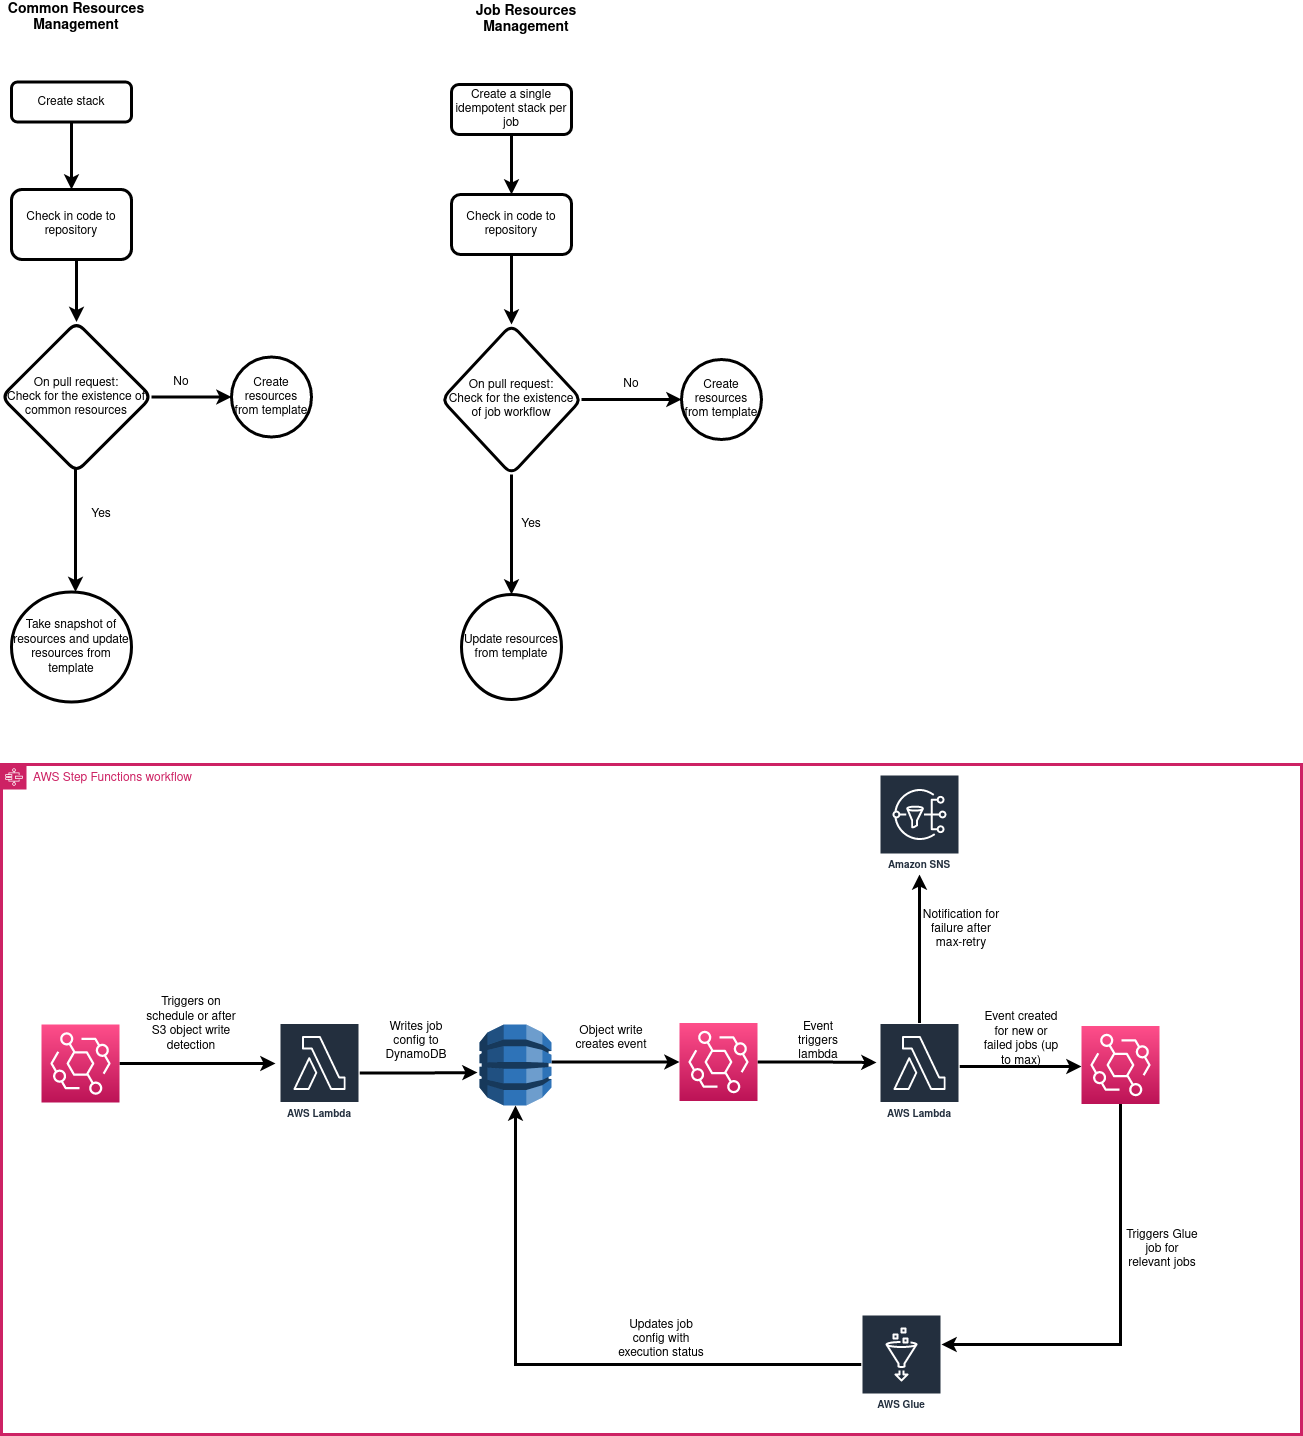

The diagram above was exported from draw.io. Its source (the exported page's mxGraphModel, read from the mxfile embedded in the PNG):
<mxGraphModel dx="1245" dy="645" grid="1" gridSize="10" guides="1" tooltips="1" connect="1" arrows="1" fold="1" page="1" pageScale="1" pageWidth="827" pageHeight="1169" math="0" shadow="0">
  <root>
    <mxCell id="WIyWlLk6GJQsqaUBKTNV-0" />
    <mxCell id="WIyWlLk6GJQsqaUBKTNV-1" parent="WIyWlLk6GJQsqaUBKTNV-0" />
    <mxCell id="-s3Pj3KcKdySAjV7g_e6-72" value="&lt;font style=&quot;font-size: 14px;&quot;&gt;&lt;b&gt;Common Resources Management&lt;br&gt;&lt;/b&gt;&lt;/font&gt;" style="text;strokeColor=none;align=center;fillColor=none;html=1;verticalAlign=middle;whiteSpace=wrap;rounded=0;strokeWidth=3;" parent="WIyWlLk6GJQsqaUBKTNV-1" vertex="1">
      <mxGeometry x="40" y="37.5" width="150" height="30" as="geometry" />
    </mxCell>
    <mxCell id="9hSZIn0WwLjKpth-NDlm-29" value="&lt;div&gt;Yes&lt;/div&gt;" style="text;strokeColor=none;align=center;fillColor=none;html=1;verticalAlign=middle;whiteSpace=wrap;rounded=0;strokeWidth=3;" vertex="1" parent="WIyWlLk6GJQsqaUBKTNV-1">
      <mxGeometry x="120" y="540" width="40" height="20" as="geometry" />
    </mxCell>
    <mxCell id="9hSZIn0WwLjKpth-NDlm-32" value="No" style="text;strokeColor=none;align=center;fillColor=none;html=1;verticalAlign=middle;whiteSpace=wrap;rounded=0;strokeWidth=3;" vertex="1" parent="WIyWlLk6GJQsqaUBKTNV-1">
      <mxGeometry x="200" y="407.5" width="40" height="20" as="geometry" />
    </mxCell>
    <mxCell id="9hSZIn0WwLjKpth-NDlm-35" value="" style="edgeStyle=orthogonalEdgeStyle;rounded=0;orthogonalLoop=1;jettySize=auto;html=1;strokeWidth=3;" edge="1" parent="WIyWlLk6GJQsqaUBKTNV-1" source="9hSZIn0WwLjKpth-NDlm-33" target="9hSZIn0WwLjKpth-NDlm-34">
      <mxGeometry relative="1" as="geometry" />
    </mxCell>
    <mxCell id="9hSZIn0WwLjKpth-NDlm-33" value="Create stack" style="rounded=1;whiteSpace=wrap;html=1;fontSize=12;glass=0;strokeWidth=3;shadow=0;" vertex="1" parent="WIyWlLk6GJQsqaUBKTNV-1">
      <mxGeometry x="50" y="117.5" width="120" height="40" as="geometry" />
    </mxCell>
    <mxCell id="9hSZIn0WwLjKpth-NDlm-37" value="" style="edgeStyle=orthogonalEdgeStyle;rounded=0;orthogonalLoop=1;jettySize=auto;html=1;strokeWidth=3;" edge="1" parent="WIyWlLk6GJQsqaUBKTNV-1" source="9hSZIn0WwLjKpth-NDlm-34" target="9hSZIn0WwLjKpth-NDlm-36">
      <mxGeometry relative="1" as="geometry">
        <Array as="points">
          <mxPoint x="115" y="310" />
          <mxPoint x="115" y="310" />
        </Array>
      </mxGeometry>
    </mxCell>
    <mxCell id="9hSZIn0WwLjKpth-NDlm-34" value="Check in code to repository" style="whiteSpace=wrap;html=1;rounded=1;glass=0;strokeWidth=3;shadow=0;" vertex="1" parent="WIyWlLk6GJQsqaUBKTNV-1">
      <mxGeometry x="50" y="225" width="120" height="70" as="geometry" />
    </mxCell>
    <mxCell id="9hSZIn0WwLjKpth-NDlm-39" value="" style="edgeStyle=orthogonalEdgeStyle;rounded=0;orthogonalLoop=1;jettySize=auto;html=1;strokeWidth=3;" edge="1" parent="WIyWlLk6GJQsqaUBKTNV-1" source="9hSZIn0WwLjKpth-NDlm-36" target="9hSZIn0WwLjKpth-NDlm-38">
      <mxGeometry relative="1" as="geometry" />
    </mxCell>
    <mxCell id="9hSZIn0WwLjKpth-NDlm-41" value="" style="edgeStyle=orthogonalEdgeStyle;rounded=0;orthogonalLoop=1;jettySize=auto;html=1;strokeWidth=3;" edge="1" parent="WIyWlLk6GJQsqaUBKTNV-1">
      <mxGeometry relative="1" as="geometry">
        <mxPoint x="114" y="502.5" as="sourcePoint" />
        <mxPoint x="114" y="627.5" as="targetPoint" />
        <Array as="points">
          <mxPoint x="114" y="540" />
          <mxPoint x="114" y="540" />
        </Array>
      </mxGeometry>
    </mxCell>
    <mxCell id="9hSZIn0WwLjKpth-NDlm-36" value="On pull request:&lt;br&gt;Check for the existence of common resources" style="rhombus;whiteSpace=wrap;html=1;rounded=1;glass=0;strokeWidth=3;shadow=0;" vertex="1" parent="WIyWlLk6GJQsqaUBKTNV-1">
      <mxGeometry x="40" y="357.5" width="150" height="150" as="geometry" />
    </mxCell>
    <mxCell id="9hSZIn0WwLjKpth-NDlm-38" value="Create resources from template" style="ellipse;whiteSpace=wrap;html=1;rounded=1;glass=0;strokeWidth=3;shadow=0;" vertex="1" parent="WIyWlLk6GJQsqaUBKTNV-1">
      <mxGeometry x="270" y="392.5" width="80" height="80" as="geometry" />
    </mxCell>
    <mxCell id="9hSZIn0WwLjKpth-NDlm-40" value="Take snapshot of resources and update resources from template" style="ellipse;whiteSpace=wrap;html=1;rounded=1;glass=0;strokeWidth=3;shadow=0;" vertex="1" parent="WIyWlLk6GJQsqaUBKTNV-1">
      <mxGeometry x="50" y="627.5" width="120" height="110" as="geometry" />
    </mxCell>
    <mxCell id="9hSZIn0WwLjKpth-NDlm-58" value="&lt;font style=&quot;font-size: 14px;&quot;&gt;&lt;b&gt;Job Resources Management&lt;br&gt;&lt;/b&gt;&lt;/font&gt;" style="text;strokeColor=none;align=center;fillColor=none;html=1;verticalAlign=middle;whiteSpace=wrap;rounded=0;strokeWidth=3;" vertex="1" parent="WIyWlLk6GJQsqaUBKTNV-1">
      <mxGeometry x="490" y="40" width="150" height="30" as="geometry" />
    </mxCell>
    <mxCell id="9hSZIn0WwLjKpth-NDlm-59" value="&lt;div&gt;Yes&lt;/div&gt;" style="text;strokeColor=none;align=center;fillColor=none;html=1;verticalAlign=middle;whiteSpace=wrap;rounded=0;strokeWidth=3;" vertex="1" parent="WIyWlLk6GJQsqaUBKTNV-1">
      <mxGeometry x="550" y="550" width="40" height="20" as="geometry" />
    </mxCell>
    <mxCell id="9hSZIn0WwLjKpth-NDlm-60" value="No" style="text;strokeColor=none;align=center;fillColor=none;html=1;verticalAlign=middle;whiteSpace=wrap;rounded=0;strokeWidth=3;" vertex="1" parent="WIyWlLk6GJQsqaUBKTNV-1">
      <mxGeometry x="650" y="410" width="40" height="20" as="geometry" />
    </mxCell>
    <mxCell id="9hSZIn0WwLjKpth-NDlm-61" value="" style="edgeStyle=orthogonalEdgeStyle;rounded=0;orthogonalLoop=1;jettySize=auto;html=1;strokeWidth=3;" edge="1" parent="WIyWlLk6GJQsqaUBKTNV-1" source="9hSZIn0WwLjKpth-NDlm-62" target="9hSZIn0WwLjKpth-NDlm-64">
      <mxGeometry relative="1" as="geometry" />
    </mxCell>
    <mxCell id="9hSZIn0WwLjKpth-NDlm-62" value="Create a single idempotent stack per job" style="rounded=1;whiteSpace=wrap;html=1;fontSize=12;glass=0;strokeWidth=3;shadow=0;" vertex="1" parent="WIyWlLk6GJQsqaUBKTNV-1">
      <mxGeometry x="490" y="120" width="120" height="50" as="geometry" />
    </mxCell>
    <mxCell id="9hSZIn0WwLjKpth-NDlm-63" value="" style="edgeStyle=orthogonalEdgeStyle;rounded=0;orthogonalLoop=1;jettySize=auto;html=1;strokeWidth=3;" edge="1" parent="WIyWlLk6GJQsqaUBKTNV-1" source="9hSZIn0WwLjKpth-NDlm-64" target="9hSZIn0WwLjKpth-NDlm-67">
      <mxGeometry relative="1" as="geometry" />
    </mxCell>
    <mxCell id="9hSZIn0WwLjKpth-NDlm-64" value="Check in code to repository" style="whiteSpace=wrap;html=1;rounded=1;glass=0;strokeWidth=3;shadow=0;" vertex="1" parent="WIyWlLk6GJQsqaUBKTNV-1">
      <mxGeometry x="490" y="230" width="120" height="60" as="geometry" />
    </mxCell>
    <mxCell id="9hSZIn0WwLjKpth-NDlm-65" value="" style="edgeStyle=orthogonalEdgeStyle;rounded=0;orthogonalLoop=1;jettySize=auto;html=1;strokeWidth=3;" edge="1" parent="WIyWlLk6GJQsqaUBKTNV-1" source="9hSZIn0WwLjKpth-NDlm-67" target="9hSZIn0WwLjKpth-NDlm-68">
      <mxGeometry relative="1" as="geometry" />
    </mxCell>
    <mxCell id="9hSZIn0WwLjKpth-NDlm-66" value="" style="edgeStyle=orthogonalEdgeStyle;rounded=0;orthogonalLoop=1;jettySize=auto;html=1;strokeWidth=3;" edge="1" parent="WIyWlLk6GJQsqaUBKTNV-1" source="9hSZIn0WwLjKpth-NDlm-67" target="9hSZIn0WwLjKpth-NDlm-70">
      <mxGeometry relative="1" as="geometry" />
    </mxCell>
    <mxCell id="9hSZIn0WwLjKpth-NDlm-67" value="On pull request:&lt;br&gt;Check for the existence of job workflow" style="rhombus;whiteSpace=wrap;html=1;rounded=1;glass=0;strokeWidth=3;shadow=0;" vertex="1" parent="WIyWlLk6GJQsqaUBKTNV-1">
      <mxGeometry x="480" y="360" width="140" height="150" as="geometry" />
    </mxCell>
    <mxCell id="9hSZIn0WwLjKpth-NDlm-68" value="Create resources from template" style="ellipse;whiteSpace=wrap;html=1;rounded=1;glass=0;strokeWidth=3;shadow=0;" vertex="1" parent="WIyWlLk6GJQsqaUBKTNV-1">
      <mxGeometry x="720" y="395" width="80" height="80" as="geometry" />
    </mxCell>
    <mxCell id="9hSZIn0WwLjKpth-NDlm-70" value="Update resources from template" style="ellipse;whiteSpace=wrap;html=1;rounded=1;glass=0;strokeWidth=3;shadow=0;" vertex="1" parent="WIyWlLk6GJQsqaUBKTNV-1">
      <mxGeometry x="500" y="630" width="100" height="105" as="geometry" />
    </mxCell>
    <mxCell id="9hSZIn0WwLjKpth-NDlm-84" value="AWS Step Functions workflow" style="points=[[0,0],[0.25,0],[0.5,0],[0.75,0],[1,0],[1,0.25],[1,0.5],[1,0.75],[1,1],[0.75,1],[0.5,1],[0.25,1],[0,1],[0,0.75],[0,0.5],[0,0.25]];outlineConnect=0;gradientColor=none;html=1;whiteSpace=wrap;fontSize=12;fontStyle=0;container=1;pointerEvents=0;collapsible=0;recursiveResize=0;shape=mxgraph.aws4.group;grIcon=mxgraph.aws4.group_aws_step_functions_workflow;strokeColor=#CD2264;fillColor=none;verticalAlign=top;align=left;spacingLeft=30;fontColor=#CD2264;dashed=0;strokeWidth=3;" vertex="1" parent="WIyWlLk6GJQsqaUBKTNV-1">
      <mxGeometry x="40" y="800" width="1300" height="670" as="geometry" />
    </mxCell>
    <mxCell id="9hSZIn0WwLjKpth-NDlm-92" style="edgeStyle=orthogonalEdgeStyle;rounded=0;orthogonalLoop=1;jettySize=auto;html=1;entryX=-0.05;entryY=0.405;entryDx=0;entryDy=0;entryPerimeter=0;strokeWidth=3;" edge="1" parent="9hSZIn0WwLjKpth-NDlm-84" source="9hSZIn0WwLjKpth-NDlm-86" target="9hSZIn0WwLjKpth-NDlm-87">
      <mxGeometry relative="1" as="geometry" />
    </mxCell>
    <mxCell id="9hSZIn0WwLjKpth-NDlm-86" value="" style="sketch=0;points=[[0,0,0],[0.25,0,0],[0.5,0,0],[0.75,0,0],[1,0,0],[0,1,0],[0.25,1,0],[0.5,1,0],[0.75,1,0],[1,1,0],[0,0.25,0],[0,0.5,0],[0,0.75,0],[1,0.25,0],[1,0.5,0],[1,0.75,0]];outlineConnect=0;fontColor=#232F3E;gradientColor=#FF4F8B;gradientDirection=north;fillColor=#BC1356;strokeColor=#ffffff;dashed=0;verticalLabelPosition=bottom;verticalAlign=top;align=center;html=1;fontSize=12;fontStyle=0;aspect=fixed;shape=mxgraph.aws4.resourceIcon;resIcon=mxgraph.aws4.eventbridge;strokeWidth=3;" vertex="1" parent="9hSZIn0WwLjKpth-NDlm-84">
      <mxGeometry x="40" y="260" width="78" height="78" as="geometry" />
    </mxCell>
    <mxCell id="9hSZIn0WwLjKpth-NDlm-165" style="edgeStyle=orthogonalEdgeStyle;rounded=0;orthogonalLoop=1;jettySize=auto;html=1;entryX=-0.028;entryY=0.593;entryDx=0;entryDy=0;entryPerimeter=0;strokeWidth=3;" edge="1" parent="9hSZIn0WwLjKpth-NDlm-84" source="9hSZIn0WwLjKpth-NDlm-87" target="9hSZIn0WwLjKpth-NDlm-89">
      <mxGeometry relative="1" as="geometry" />
    </mxCell>
    <mxCell id="9hSZIn0WwLjKpth-NDlm-87" value="AWS Lambda" style="sketch=0;outlineConnect=0;fontColor=#232F3E;gradientColor=none;strokeColor=#ffffff;fillColor=#232F3E;dashed=0;verticalLabelPosition=middle;verticalAlign=bottom;align=center;html=1;whiteSpace=wrap;fontSize=10;fontStyle=1;spacing=3;shape=mxgraph.aws4.productIcon;prIcon=mxgraph.aws4.lambda;strokeWidth=3;" vertex="1" parent="9hSZIn0WwLjKpth-NDlm-84">
      <mxGeometry x="278" y="258.5" width="80" height="100" as="geometry" />
    </mxCell>
    <mxCell id="9hSZIn0WwLjKpth-NDlm-100" style="edgeStyle=orthogonalEdgeStyle;rounded=0;orthogonalLoop=1;jettySize=auto;html=1;entryX=0;entryY=0.5;entryDx=0;entryDy=0;entryPerimeter=0;strokeWidth=3;" edge="1" parent="9hSZIn0WwLjKpth-NDlm-84" source="9hSZIn0WwLjKpth-NDlm-89" target="9hSZIn0WwLjKpth-NDlm-90">
      <mxGeometry relative="1" as="geometry">
        <Array as="points">
          <mxPoint x="614" y="298" />
        </Array>
      </mxGeometry>
    </mxCell>
    <mxCell id="9hSZIn0WwLjKpth-NDlm-89" value="" style="outlineConnect=0;dashed=0;verticalLabelPosition=bottom;verticalAlign=top;align=center;html=1;shape=mxgraph.aws3.dynamo_db;fillColor=#2E73B8;gradientColor=none;strokeWidth=3;" vertex="1" parent="9hSZIn0WwLjKpth-NDlm-84">
      <mxGeometry x="478" y="260" width="72" height="81" as="geometry" />
    </mxCell>
    <mxCell id="9hSZIn0WwLjKpth-NDlm-103" style="edgeStyle=orthogonalEdgeStyle;rounded=0;orthogonalLoop=1;jettySize=auto;html=1;entryX=-0.037;entryY=0.395;entryDx=0;entryDy=0;entryPerimeter=0;strokeWidth=3;" edge="1" parent="9hSZIn0WwLjKpth-NDlm-84" source="9hSZIn0WwLjKpth-NDlm-90" target="9hSZIn0WwLjKpth-NDlm-102">
      <mxGeometry relative="1" as="geometry" />
    </mxCell>
    <mxCell id="9hSZIn0WwLjKpth-NDlm-90" value="" style="sketch=0;points=[[0,0,0],[0.25,0,0],[0.5,0,0],[0.75,0,0],[1,0,0],[0,1,0],[0.25,1,0],[0.5,1,0],[0.75,1,0],[1,1,0],[0,0.25,0],[0,0.5,0],[0,0.75,0],[1,0.25,0],[1,0.5,0],[1,0.75,0]];outlineConnect=0;fontColor=#232F3E;gradientColor=#FF4F8B;gradientDirection=north;fillColor=#BC1356;strokeColor=#ffffff;dashed=0;verticalLabelPosition=bottom;verticalAlign=top;align=center;html=1;fontSize=12;fontStyle=0;aspect=fixed;shape=mxgraph.aws4.resourceIcon;resIcon=mxgraph.aws4.eventbridge;strokeWidth=3;" vertex="1" parent="9hSZIn0WwLjKpth-NDlm-84">
      <mxGeometry x="678" y="258.5" width="78" height="78" as="geometry" />
    </mxCell>
    <mxCell id="9hSZIn0WwLjKpth-NDlm-93" value="Triggers on schedule or after S3 object write detection " style="text;strokeColor=none;align=center;fillColor=none;html=1;verticalAlign=middle;whiteSpace=wrap;rounded=0;strokeWidth=3;" vertex="1" parent="9hSZIn0WwLjKpth-NDlm-84">
      <mxGeometry x="140" y="250" width="100" height="20" as="geometry" />
    </mxCell>
    <mxCell id="9hSZIn0WwLjKpth-NDlm-95" value="Writes job config to DynamoDB" style="text;strokeColor=none;align=center;fillColor=none;html=1;verticalAlign=middle;whiteSpace=wrap;rounded=0;strokeWidth=3;" vertex="1" parent="9hSZIn0WwLjKpth-NDlm-84">
      <mxGeometry x="390" y="261.5" width="50" height="30" as="geometry" />
    </mxCell>
    <mxCell id="9hSZIn0WwLjKpth-NDlm-101" value="Event triggers lambda" style="text;strokeColor=none;align=center;fillColor=none;html=1;verticalAlign=middle;whiteSpace=wrap;rounded=0;strokeWidth=3;" vertex="1" parent="9hSZIn0WwLjKpth-NDlm-84">
      <mxGeometry x="787" y="261.5" width="60" height="30" as="geometry" />
    </mxCell>
    <mxCell id="9hSZIn0WwLjKpth-NDlm-164" style="edgeStyle=orthogonalEdgeStyle;rounded=0;orthogonalLoop=1;jettySize=auto;html=1;entryX=0;entryY=0.75;entryDx=0;entryDy=0;entryPerimeter=0;strokeWidth=3;" edge="1" parent="9hSZIn0WwLjKpth-NDlm-84">
      <mxGeometry relative="1" as="geometry">
        <mxPoint x="958" y="302" as="sourcePoint" />
        <mxPoint x="1080" y="302" as="targetPoint" />
        <Array as="points">
          <mxPoint x="990" y="302" />
          <mxPoint x="990" y="302" />
        </Array>
      </mxGeometry>
    </mxCell>
    <mxCell id="9hSZIn0WwLjKpth-NDlm-167" style="edgeStyle=orthogonalEdgeStyle;rounded=0;orthogonalLoop=1;jettySize=auto;html=1;strokeWidth=3;" edge="1" parent="9hSZIn0WwLjKpth-NDlm-84" source="9hSZIn0WwLjKpth-NDlm-102" target="9hSZIn0WwLjKpth-NDlm-166">
      <mxGeometry relative="1" as="geometry" />
    </mxCell>
    <mxCell id="9hSZIn0WwLjKpth-NDlm-102" value="AWS Lambda" style="sketch=0;outlineConnect=0;fontColor=#232F3E;gradientColor=none;strokeColor=#ffffff;fillColor=#232F3E;dashed=0;verticalLabelPosition=middle;verticalAlign=bottom;align=center;html=1;whiteSpace=wrap;fontSize=10;fontStyle=1;spacing=3;shape=mxgraph.aws4.productIcon;prIcon=mxgraph.aws4.lambda;strokeWidth=3;" vertex="1" parent="9hSZIn0WwLjKpth-NDlm-84">
      <mxGeometry x="878" y="258.5" width="80" height="100" as="geometry" />
    </mxCell>
    <mxCell id="9hSZIn0WwLjKpth-NDlm-118" value="Event created for new or failed jobs (up to max)" style="text;strokeColor=none;align=center;fillColor=none;html=1;verticalAlign=middle;whiteSpace=wrap;rounded=0;strokeWidth=3;" vertex="1" parent="9hSZIn0WwLjKpth-NDlm-84">
      <mxGeometry x="980" y="260" width="80" height="30" as="geometry" />
    </mxCell>
    <mxCell id="9hSZIn0WwLjKpth-NDlm-121" style="edgeStyle=orthogonalEdgeStyle;rounded=0;orthogonalLoop=1;jettySize=auto;html=1;entryX=0.5;entryY=1;entryDx=0;entryDy=0;entryPerimeter=0;strokeWidth=3;" edge="1" parent="9hSZIn0WwLjKpth-NDlm-84" source="9hSZIn0WwLjKpth-NDlm-88" target="9hSZIn0WwLjKpth-NDlm-89">
      <mxGeometry relative="1" as="geometry" />
    </mxCell>
    <mxCell id="9hSZIn0WwLjKpth-NDlm-88" value="AWS Glue" style="sketch=0;outlineConnect=0;fontColor=#232F3E;gradientColor=none;strokeColor=#ffffff;fillColor=#232F3E;dashed=0;verticalLabelPosition=middle;verticalAlign=bottom;align=center;html=1;whiteSpace=wrap;fontSize=10;fontStyle=1;spacing=3;shape=mxgraph.aws4.productIcon;prIcon=mxgraph.aws4.glue;strokeWidth=3;" vertex="1" parent="9hSZIn0WwLjKpth-NDlm-84">
      <mxGeometry x="860" y="550" width="80" height="100" as="geometry" />
    </mxCell>
    <mxCell id="9hSZIn0WwLjKpth-NDlm-140" value="Updates job config with execution status" style="text;strokeColor=none;align=center;fillColor=none;html=1;verticalAlign=middle;whiteSpace=wrap;rounded=0;strokeWidth=3;" vertex="1" parent="9hSZIn0WwLjKpth-NDlm-84">
      <mxGeometry x="610" y="560" width="100" height="30" as="geometry" />
    </mxCell>
    <mxCell id="9hSZIn0WwLjKpth-NDlm-171" style="edgeStyle=orthogonalEdgeStyle;rounded=0;orthogonalLoop=1;jettySize=auto;html=1;strokeWidth=3;" edge="1" parent="9hSZIn0WwLjKpth-NDlm-84" source="9hSZIn0WwLjKpth-NDlm-141" target="9hSZIn0WwLjKpth-NDlm-88">
      <mxGeometry relative="1" as="geometry">
        <Array as="points">
          <mxPoint x="1119" y="580" />
        </Array>
      </mxGeometry>
    </mxCell>
    <mxCell id="9hSZIn0WwLjKpth-NDlm-141" value="" style="sketch=0;points=[[0,0,0],[0.25,0,0],[0.5,0,0],[0.75,0,0],[1,0,0],[0,1,0],[0.25,1,0],[0.5,1,0],[0.75,1,0],[1,1,0],[0,0.25,0],[0,0.5,0],[0,0.75,0],[1,0.25,0],[1,0.5,0],[1,0.75,0]];outlineConnect=0;fontColor=#232F3E;gradientColor=#FF4F8B;gradientDirection=north;fillColor=#BC1356;strokeColor=#ffffff;dashed=0;verticalLabelPosition=bottom;verticalAlign=top;align=center;html=1;fontSize=12;fontStyle=0;aspect=fixed;shape=mxgraph.aws4.resourceIcon;resIcon=mxgraph.aws4.eventbridge;strokeWidth=3;" vertex="1" parent="9hSZIn0WwLjKpth-NDlm-84">
      <mxGeometry x="1080" y="261.5" width="78" height="78" as="geometry" />
    </mxCell>
    <mxCell id="9hSZIn0WwLjKpth-NDlm-162" value="Triggers Glue job for relevant jobs" style="text;strokeColor=none;align=center;fillColor=none;html=1;verticalAlign=middle;whiteSpace=wrap;rounded=0;strokeWidth=3;" vertex="1" parent="9hSZIn0WwLjKpth-NDlm-84">
      <mxGeometry x="1121" y="470" width="80" height="30" as="geometry" />
    </mxCell>
    <mxCell id="9hSZIn0WwLjKpth-NDlm-166" value="Amazon SNS" style="sketch=0;outlineConnect=0;fontColor=#232F3E;gradientColor=none;strokeColor=#ffffff;fillColor=#232F3E;dashed=0;verticalLabelPosition=middle;verticalAlign=bottom;align=center;html=1;whiteSpace=wrap;fontSize=10;fontStyle=1;spacing=3;shape=mxgraph.aws4.productIcon;prIcon=mxgraph.aws4.sns;strokeWidth=3;" vertex="1" parent="9hSZIn0WwLjKpth-NDlm-84">
      <mxGeometry x="878" y="10" width="80" height="100" as="geometry" />
    </mxCell>
    <mxCell id="9hSZIn0WwLjKpth-NDlm-169" value="Object write creates event" style="text;strokeColor=none;align=center;fillColor=none;html=1;verticalAlign=middle;whiteSpace=wrap;rounded=0;strokeWidth=3;" vertex="1" parent="9hSZIn0WwLjKpth-NDlm-84">
      <mxGeometry x="570" y="258.5" width="80" height="30" as="geometry" />
    </mxCell>
    <mxCell id="9hSZIn0WwLjKpth-NDlm-170" value="Notification for failure after max-retry" style="text;strokeColor=none;align=center;fillColor=none;html=1;verticalAlign=middle;whiteSpace=wrap;rounded=0;strokeWidth=3;" vertex="1" parent="9hSZIn0WwLjKpth-NDlm-84">
      <mxGeometry x="920" y="150" width="80" height="30" as="geometry" />
    </mxCell>
  </root>
</mxGraphModel>